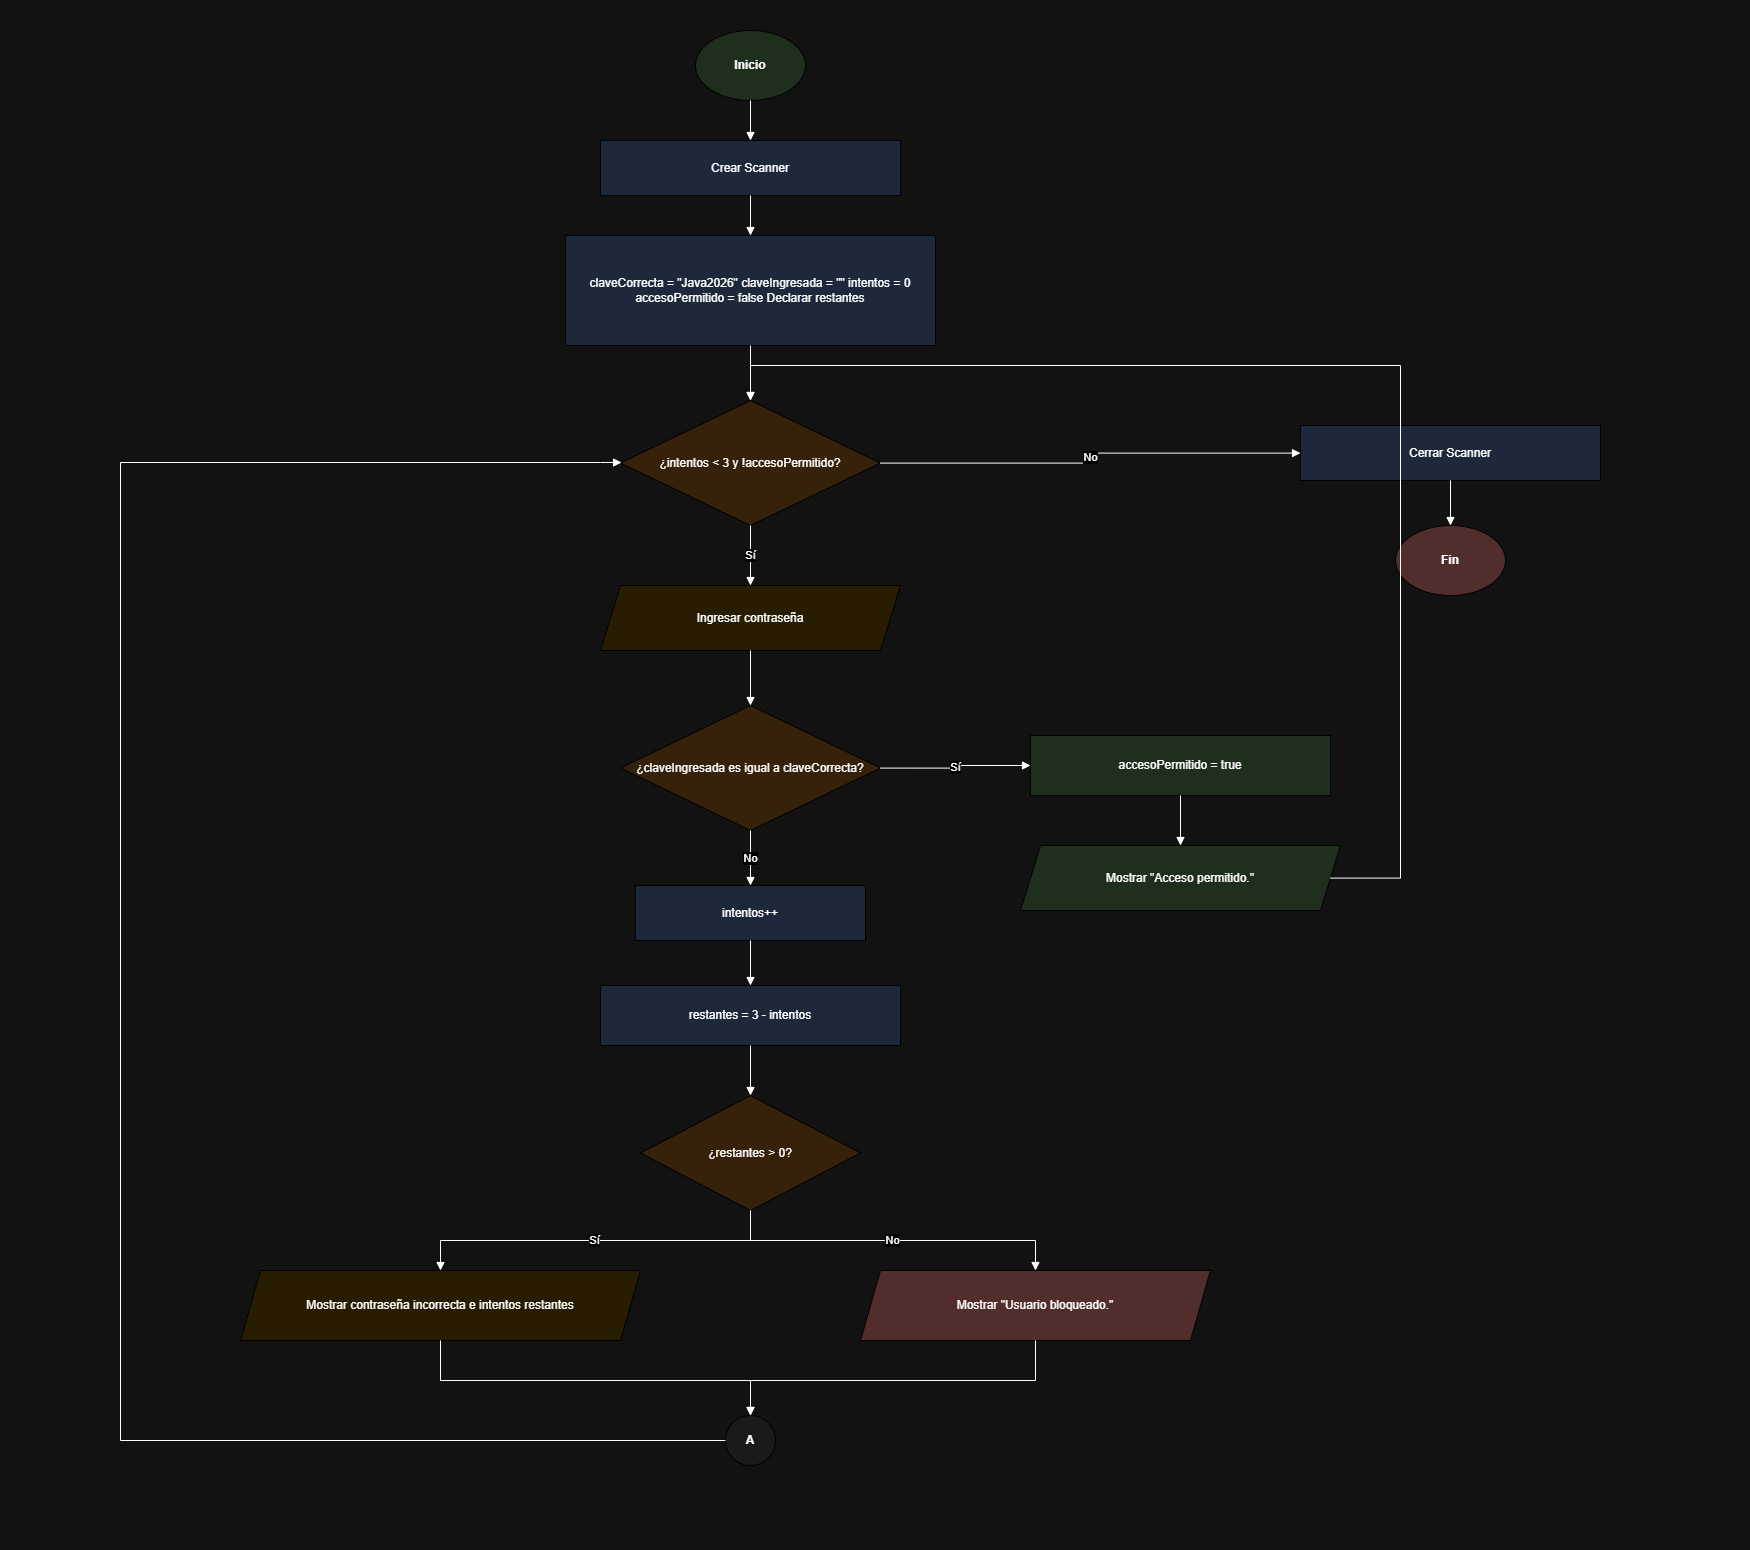

The diagram above was exported from draw.io. Its source (the exported page's mxGraphModel, read from the mxfile embedded in the PNG):
<mxGraphModel dx="2060" dy="1444" grid="1" gridSize="10" guides="1" tooltips="1" connect="1" arrows="1" fold="1" page="1" pageScale="1" pageWidth="1750" pageHeight="1550" math="0" shadow="0">
  <root>
    <mxCell id="0" />
    <mxCell id="1" parent="0" />
    <mxCell id="inicio" parent="1" style="ellipse;whiteSpace=wrap;html=1;aspect=fixed;fillColor=#d5e8d4;strokeColor=#333;fontStyle=1;" value="Inicio" vertex="1">
      <mxGeometry height="70" width="110" x="695" y="30" as="geometry" />
    </mxCell>
    <mxCell id="scanner" parent="1" style="rounded=0;whiteSpace=wrap;html=1;fillColor=#dae8fc;strokeColor=#333;" value="Crear Scanner" vertex="1">
      <mxGeometry height="55" width="300" x="600" y="140" as="geometry" />
    </mxCell>
    <mxCell id="variables" parent="1" style="rounded=0;whiteSpace=wrap;html=1;fillColor=#dae8fc;strokeColor=#333;" value="claveCorrecta = &quot;Java2026&quot; claveIngresada = &quot;&quot; intentos = 0 accesoPermitido = false Declarar restantes" vertex="1">
      <mxGeometry height="110" width="370" x="565" y="235" as="geometry" />
    </mxCell>
    <mxCell id="while" parent="1" style="rhombus;whiteSpace=wrap;html=1;fillColor=#ffe6cc;strokeColor=#333;" value="¿intentos &lt; 3 y !accesoPermitido?" vertex="1">
      <mxGeometry height="125" width="260" x="620" y="400" as="geometry" />
    </mxCell>
    <mxCell id="entrada" parent="1" style="shape=parallelogram;perimeter=parallelogramPerimeter;whiteSpace=wrap;html=1;fixedSize=1;fillColor=#fff2cc;strokeColor=#333;" value="Ingresar contraseña" vertex="1">
      <mxGeometry height="65" width="300" x="600" y="585" as="geometry" />
    </mxCell>
    <mxCell id="clave_ok" parent="1" style="rhombus;whiteSpace=wrap;html=1;fillColor=#ffe6cc;strokeColor=#333;" value="¿claveIngresada es igual a claveCorrecta?" vertex="1">
      <mxGeometry height="125" width="260" x="620" y="705" as="geometry" />
    </mxCell>
    <mxCell id="permitir" parent="1" style="rounded=0;whiteSpace=wrap;html=1;fillColor=#d5e8d4;strokeColor=#333;" value="accesoPermitido = true" vertex="1">
      <mxGeometry height="60" width="300" x="1030" y="735" as="geometry" />
    </mxCell>
    <mxCell id="msg_permitir" parent="1" style="shape=parallelogram;perimeter=parallelogramPerimeter;whiteSpace=wrap;html=1;fixedSize=1;fillColor=#d5e8d4;strokeColor=#333;" value="Mostrar &quot;Acceso permitido.&quot;" vertex="1">
      <mxGeometry height="65" width="320" x="1020" y="845" as="geometry" />
    </mxCell>
    <mxCell id="inc_intentos" parent="1" style="rounded=0;whiteSpace=wrap;html=1;fillColor=#dae8fc;strokeColor=#333;" value="intentos++" vertex="1">
      <mxGeometry height="55" width="230" x="635" y="885" as="geometry" />
    </mxCell>
    <mxCell id="restantes" parent="1" style="rounded=0;whiteSpace=wrap;html=1;fillColor=#dae8fc;strokeColor=#333;" value="restantes = 3 - intentos" vertex="1">
      <mxGeometry height="60" width="300" x="600" y="985" as="geometry" />
    </mxCell>
    <mxCell id="quedan" parent="1" style="rhombus;whiteSpace=wrap;html=1;fillColor=#ffe6cc;strokeColor=#333;" value="¿restantes &gt; 0?" vertex="1">
      <mxGeometry height="115" width="220" x="640" y="1095" as="geometry" />
    </mxCell>
    <mxCell id="msg_incorrecta" parent="1" style="shape=parallelogram;perimeter=parallelogramPerimeter;whiteSpace=wrap;html=1;fixedSize=1;fillColor=#fff2cc;strokeColor=#333;" value="Mostrar contraseña incorrecta e intentos restantes" vertex="1">
      <mxGeometry height="70" width="400" x="240" y="1270" as="geometry" />
    </mxCell>
    <mxCell id="msg_bloqueo" parent="1" style="shape=parallelogram;perimeter=parallelogramPerimeter;whiteSpace=wrap;html=1;fixedSize=1;fillColor=#f8cecc;strokeColor=#333;" value="Mostrar &quot;Usuario bloqueado.&quot;" vertex="1">
      <mxGeometry height="70" width="350" x="860" y="1270" as="geometry" />
    </mxCell>
    <mxCell id="merge" parent="1" style="ellipse;whiteSpace=wrap;html=1;aspect=fixed;fillColor=#f5f5f5;strokeColor=#333;fontStyle=1;" value="A" vertex="1">
      <mxGeometry height="50" width="50" x="725" y="1415" as="geometry" />
    </mxCell>
    <mxCell id="close" parent="1" style="rounded=0;whiteSpace=wrap;html=1;fillColor=#dae8fc;strokeColor=#333;" value="Cerrar Scanner" vertex="1">
      <mxGeometry height="55" width="300" x="1300" y="425" as="geometry" />
    </mxCell>
    <mxCell id="fin" parent="1" style="ellipse;whiteSpace=wrap;html=1;aspect=fixed;fillColor=#f8cecc;strokeColor=#333;fontStyle=1;" value="Fin" vertex="1">
      <mxGeometry height="70" width="110" x="1395" y="525" as="geometry" />
    </mxCell>
    <mxCell id="e1" edge="1" parent="1" source="inicio" style="edgeStyle=orthogonalEdgeStyle;rounded=0;orthogonalLoop=1;jettySize=auto;html=1;endArrow=block;endFill=1;labelBackgroundColor=#fff;" target="scanner" value="">
      <mxGeometry relative="1" as="geometry" />
    </mxCell>
    <mxCell id="e2" edge="1" parent="1" source="scanner" style="edgeStyle=orthogonalEdgeStyle;rounded=0;orthogonalLoop=1;jettySize=auto;html=1;endArrow=block;endFill=1;labelBackgroundColor=#fff;" target="variables" value="">
      <mxGeometry relative="1" as="geometry" />
    </mxCell>
    <mxCell id="e3" edge="1" parent="1" source="variables" style="edgeStyle=orthogonalEdgeStyle;rounded=0;orthogonalLoop=1;jettySize=auto;html=1;endArrow=block;endFill=1;labelBackgroundColor=#fff;" target="while" value="">
      <mxGeometry relative="1" as="geometry" />
    </mxCell>
    <mxCell id="e4" edge="1" parent="1" source="while" style="edgeStyle=orthogonalEdgeStyle;rounded=0;orthogonalLoop=1;jettySize=auto;html=1;endArrow=block;endFill=1;labelBackgroundColor=#fff;" target="entrada" value="Sí">
      <mxGeometry relative="1" as="geometry" />
    </mxCell>
    <mxCell id="e5" edge="1" parent="1" source="while" style="edgeStyle=orthogonalEdgeStyle;rounded=0;orthogonalLoop=1;jettySize=auto;html=1;endArrow=block;endFill=1;labelBackgroundColor=#fff;" target="close" value="No">
      <mxGeometry relative="1" as="geometry" />
    </mxCell>
    <mxCell id="e6" edge="1" parent="1" source="close" style="edgeStyle=orthogonalEdgeStyle;rounded=0;orthogonalLoop=1;jettySize=auto;html=1;endArrow=block;endFill=1;labelBackgroundColor=#fff;" target="fin" value="">
      <mxGeometry relative="1" as="geometry" />
    </mxCell>
    <mxCell id="e7" edge="1" parent="1" source="entrada" style="edgeStyle=orthogonalEdgeStyle;rounded=0;orthogonalLoop=1;jettySize=auto;html=1;endArrow=block;endFill=1;labelBackgroundColor=#fff;" target="clave_ok" value="">
      <mxGeometry relative="1" as="geometry" />
    </mxCell>
    <mxCell id="e8" edge="1" parent="1" source="clave_ok" style="edgeStyle=orthogonalEdgeStyle;rounded=0;orthogonalLoop=1;jettySize=auto;html=1;endArrow=block;endFill=1;labelBackgroundColor=#fff;" target="permitir" value="Sí">
      <mxGeometry relative="1" as="geometry" />
    </mxCell>
    <mxCell id="e9" edge="1" parent="1" source="permitir" style="edgeStyle=orthogonalEdgeStyle;rounded=0;orthogonalLoop=1;jettySize=auto;html=1;endArrow=block;endFill=1;labelBackgroundColor=#fff;" target="msg_permitir" value="">
      <mxGeometry relative="1" as="geometry" />
    </mxCell>
    <mxCell id="e10" edge="1" parent="1" source="msg_permitir" style="edgeStyle=orthogonalEdgeStyle;rounded=0;orthogonalLoop=1;jettySize=auto;html=1;endArrow=block;endFill=1;labelBackgroundColor=#fff;" target="while" value="">
      <mxGeometry relative="1" as="geometry">
        <Array as="points">
          <mxPoint x="1400" y="877" />
          <mxPoint x="1400" y="365" />
          <mxPoint x="750" y="365" />
        </Array>
      </mxGeometry>
    </mxCell>
    <mxCell id="e11" edge="1" parent="1" source="clave_ok" style="edgeStyle=orthogonalEdgeStyle;rounded=0;orthogonalLoop=1;jettySize=auto;html=1;endArrow=block;endFill=1;labelBackgroundColor=#fff;" target="inc_intentos" value="No">
      <mxGeometry relative="1" as="geometry" />
    </mxCell>
    <mxCell id="e12" edge="1" parent="1" source="inc_intentos" style="edgeStyle=orthogonalEdgeStyle;rounded=0;orthogonalLoop=1;jettySize=auto;html=1;endArrow=block;endFill=1;labelBackgroundColor=#fff;" target="restantes" value="">
      <mxGeometry relative="1" as="geometry" />
    </mxCell>
    <mxCell id="e13" edge="1" parent="1" source="restantes" style="edgeStyle=orthogonalEdgeStyle;rounded=0;orthogonalLoop=1;jettySize=auto;html=1;endArrow=block;endFill=1;labelBackgroundColor=#fff;" target="quedan" value="">
      <mxGeometry relative="1" as="geometry" />
    </mxCell>
    <mxCell id="e14" edge="1" parent="1" source="quedan" style="edgeStyle=orthogonalEdgeStyle;rounded=0;orthogonalLoop=1;jettySize=auto;html=1;endArrow=block;endFill=1;labelBackgroundColor=#fff;" target="msg_incorrecta" value="Sí">
      <mxGeometry relative="1" as="geometry" />
    </mxCell>
    <mxCell id="e15" edge="1" parent="1" source="quedan" style="edgeStyle=orthogonalEdgeStyle;rounded=0;orthogonalLoop=1;jettySize=auto;html=1;endArrow=block;endFill=1;labelBackgroundColor=#fff;" target="msg_bloqueo" value="No">
      <mxGeometry relative="1" as="geometry" />
    </mxCell>
    <mxCell id="e16" edge="1" parent="1" source="msg_incorrecta" style="edgeStyle=orthogonalEdgeStyle;rounded=0;orthogonalLoop=1;jettySize=auto;html=1;endArrow=block;endFill=1;labelBackgroundColor=#fff;" target="merge" value="">
      <mxGeometry relative="1" as="geometry">
        <Array as="points">
          <mxPoint x="440" y="1380" />
          <mxPoint x="750" y="1380" />
        </Array>
      </mxGeometry>
    </mxCell>
    <mxCell id="e17" edge="1" parent="1" source="msg_bloqueo" style="edgeStyle=orthogonalEdgeStyle;rounded=0;orthogonalLoop=1;jettySize=auto;html=1;endArrow=block;endFill=1;labelBackgroundColor=#fff;" target="merge" value="">
      <mxGeometry relative="1" as="geometry">
        <Array as="points">
          <mxPoint x="1035" y="1380" />
          <mxPoint x="750" y="1380" />
        </Array>
      </mxGeometry>
    </mxCell>
    <mxCell id="e18" edge="1" parent="1" source="merge" style="edgeStyle=orthogonalEdgeStyle;rounded=0;orthogonalLoop=1;jettySize=auto;html=1;endArrow=block;endFill=1;labelBackgroundColor=#fff;" target="while" value="">
      <mxGeometry relative="1" as="geometry">
        <Array as="points">
          <mxPoint x="120" y="1440" />
          <mxPoint x="120" y="462" />
          <mxPoint x="600" y="462" />
        </Array>
      </mxGeometry>
    </mxCell>
  </root>
</mxGraphModel>